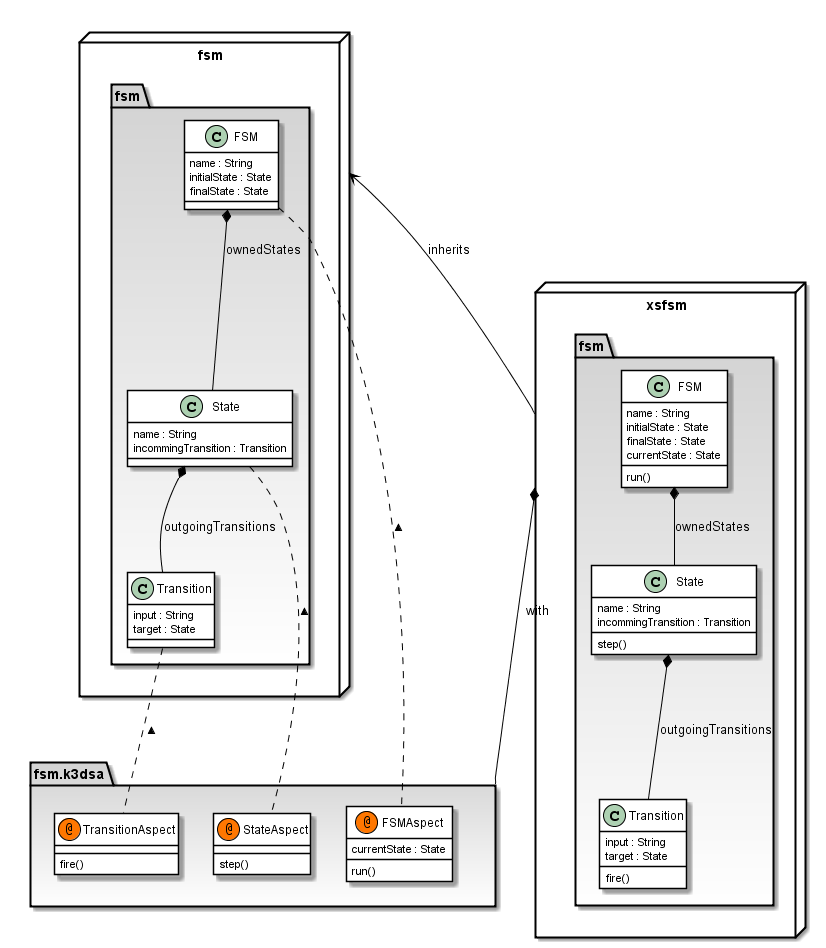

The diagram above was rendered by PlantUML. Its source (embedded in the PNG):
@startuml
hide stereotype  
skinparam class {
	BackgroundColor White
	ArrowColor Black
	BorderColor Black
}

namespace fsm <<Node>> {
	namespace fsm #LightGray-white {
	  class FSM {
	    name : String
	    initialState : State
	    finalState : State
	  }
	  class State{
	    name : String
	    incommingTransition : Transition
	  }
		class Transition{
			input : String
			target : State
		}
		FSM *-- State : ownedStates
		State *-- Transition : outgoingTransitions
	}
}

namespace fsm.k3dsa  #LightGray-white {
    class FSMAspect << (@,#FF7700) Aspect >>{
	    currentState : State
	    run()
	}
	class StateAspect << (@,#FF7700) Aspect >>{
	    step()
	}
	class TransitionAspect << (@,#FF7700) Aspect >>{
	    fire()
	}
}

fsm.fsm.FSM .. fsm.k3dsa.FSMAspect  : <
fsm.fsm.State .. fsm.k3dsa.StateAspect  : <
fsm.fsm.Transition .. fsm.k3dsa.TransitionAspect  : <

namespace xsfsm <<Node>> {
	namespace fsm  #LightGray-white {
	  class FSM {
	    name : String
	    initialState : State
	    finalState : State
	    currentState : State
	    run()
	  }
	  class State{
	    name : String
	    incommingTransition : Transition
	    step()
	  }
	  class Transition{
	    input : String
	    target : State
	    fire()
	  }
	  FSM *-- State : ownedStates
	  State *-- Transition : outgoingTransitions
	}
}

fsm <-- xsfsm : inherits
xsfsm *-- fsm.k3dsa : with
@enduml